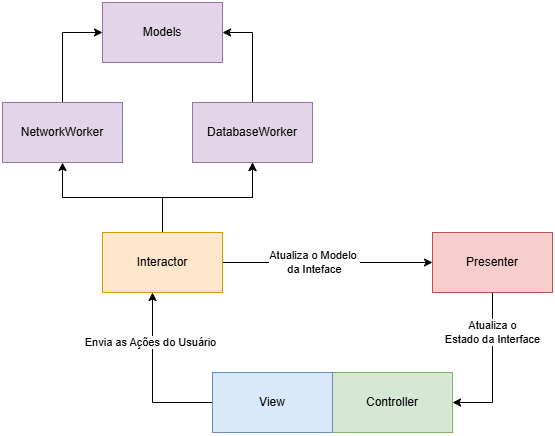

The diagram above was exported from draw.io. Its source (the exported page's mxGraphModel, read from the mxfile embedded in the PNG):
<mxGraphModel dx="1195" dy="643" grid="1" gridSize="10" guides="1" tooltips="1" connect="1" arrows="1" fold="1" page="1" pageScale="1" pageWidth="1100" pageHeight="1700" math="0" shadow="0">
  <root>
    <mxCell id="0" />
    <mxCell id="1" parent="0" />
    <mxCell id="G5xRHG0sURY6_Ep3Cwt8-1" value="" style="edgeStyle=orthogonalEdgeStyle;rounded=0;orthogonalLoop=1;jettySize=auto;html=1;" parent="1" source="G5xRHG0sURY6_Ep3Cwt8-3" target="G5xRHG0sURY6_Ep3Cwt8-6" edge="1">
      <mxGeometry relative="1" as="geometry" />
    </mxCell>
    <mxCell id="G5xRHG0sURY6_Ep3Cwt8-2" value="Atualiza o Modelo&amp;nbsp;&lt;div&gt;da Inteface&lt;/div&gt;" style="edgeLabel;html=1;align=center;verticalAlign=middle;resizable=0;points=[];" parent="G5xRHG0sURY6_Ep3Cwt8-1" vertex="1" connectable="0">
      <mxGeometry x="-0.1238" y="-3" relative="1" as="geometry">
        <mxPoint y="-3" as="offset" />
      </mxGeometry>
    </mxCell>
    <mxCell id="SK_Wr6Ivj7QXpxq3z9yZ-2" value="" style="edgeStyle=orthogonalEdgeStyle;rounded=0;orthogonalLoop=1;jettySize=auto;html=1;" edge="1" parent="1" source="G5xRHG0sURY6_Ep3Cwt8-3" target="SK_Wr6Ivj7QXpxq3z9yZ-1">
      <mxGeometry relative="1" as="geometry" />
    </mxCell>
    <mxCell id="SK_Wr6Ivj7QXpxq3z9yZ-3" value="" style="edgeStyle=orthogonalEdgeStyle;rounded=0;orthogonalLoop=1;jettySize=auto;html=1;" edge="1" parent="1" source="G5xRHG0sURY6_Ep3Cwt8-3" target="SK_Wr6Ivj7QXpxq3z9yZ-1">
      <mxGeometry relative="1" as="geometry" />
    </mxCell>
    <mxCell id="SK_Wr6Ivj7QXpxq3z9yZ-5" value="" style="edgeStyle=orthogonalEdgeStyle;rounded=0;orthogonalLoop=1;jettySize=auto;html=1;" edge="1" parent="1" source="G5xRHG0sURY6_Ep3Cwt8-3" target="SK_Wr6Ivj7QXpxq3z9yZ-4">
      <mxGeometry relative="1" as="geometry" />
    </mxCell>
    <mxCell id="G5xRHG0sURY6_Ep3Cwt8-3" value="Interactor" style="rounded=0;whiteSpace=wrap;html=1;fillColor=#ffe6cc;strokeColor=#d79b00;" parent="1" vertex="1">
      <mxGeometry x="100" y="230" width="120" height="60" as="geometry" />
    </mxCell>
    <mxCell id="G5xRHG0sURY6_Ep3Cwt8-4" value="" style="edgeStyle=orthogonalEdgeStyle;rounded=0;orthogonalLoop=1;jettySize=auto;html=1;entryX=1;entryY=0.5;entryDx=0;entryDy=0;" parent="1" source="G5xRHG0sURY6_Ep3Cwt8-6" target="G5xRHG0sURY6_Ep3Cwt8-7" edge="1">
      <mxGeometry relative="1" as="geometry" />
    </mxCell>
    <mxCell id="G5xRHG0sURY6_Ep3Cwt8-5" value="Atualiza o &lt;br&gt;Estado da Interface" style="edgeLabel;html=1;align=center;verticalAlign=middle;resizable=0;points=[];" parent="G5xRHG0sURY6_Ep3Cwt8-4" vertex="1" connectable="0">
      <mxGeometry x="-0.3733" relative="1" as="geometry">
        <mxPoint y="-7" as="offset" />
      </mxGeometry>
    </mxCell>
    <mxCell id="G5xRHG0sURY6_Ep3Cwt8-6" value="Presenter" style="whiteSpace=wrap;html=1;rounded=0;fillColor=#f8cecc;strokeColor=#b85450;" parent="1" vertex="1">
      <mxGeometry x="430" y="230" width="120" height="60" as="geometry" />
    </mxCell>
    <mxCell id="G5xRHG0sURY6_Ep3Cwt8-7" value="Controller" style="whiteSpace=wrap;html=1;rounded=0;fillColor=#d5e8d4;strokeColor=#82b366;" parent="1" vertex="1">
      <mxGeometry x="330" y="370" width="120" height="60" as="geometry" />
    </mxCell>
    <mxCell id="G5xRHG0sURY6_Ep3Cwt8-8" style="edgeStyle=orthogonalEdgeStyle;rounded=0;orthogonalLoop=1;jettySize=auto;html=1;exitX=0;exitY=0.5;exitDx=0;exitDy=0;" parent="1" source="G5xRHG0sURY6_Ep3Cwt8-10" target="G5xRHG0sURY6_Ep3Cwt8-3" edge="1">
      <mxGeometry relative="1" as="geometry">
        <mxPoint x="260" y="300" as="targetPoint" />
        <Array as="points">
          <mxPoint x="150" y="400" />
        </Array>
      </mxGeometry>
    </mxCell>
    <mxCell id="G5xRHG0sURY6_Ep3Cwt8-9" value="Envia as Ações do Usuário" style="edgeLabel;html=1;align=center;verticalAlign=middle;resizable=0;points=[];" parent="G5xRHG0sURY6_Ep3Cwt8-8" vertex="1" connectable="0">
      <mxGeometry x="0.1059" y="2" relative="1" as="geometry">
        <mxPoint y="-26" as="offset" />
      </mxGeometry>
    </mxCell>
    <mxCell id="G5xRHG0sURY6_Ep3Cwt8-10" value="View" style="whiteSpace=wrap;html=1;rounded=0;fillColor=#dae8fc;strokeColor=#6c8ebf;" parent="1" vertex="1">
      <mxGeometry x="210" y="370" width="120" height="60" as="geometry" />
    </mxCell>
    <mxCell id="SK_Wr6Ivj7QXpxq3z9yZ-7" style="edgeStyle=orthogonalEdgeStyle;rounded=0;orthogonalLoop=1;jettySize=auto;html=1;entryX=1;entryY=0.5;entryDx=0;entryDy=0;" edge="1" parent="1" source="SK_Wr6Ivj7QXpxq3z9yZ-1" target="SK_Wr6Ivj7QXpxq3z9yZ-6">
      <mxGeometry relative="1" as="geometry" />
    </mxCell>
    <mxCell id="SK_Wr6Ivj7QXpxq3z9yZ-1" value="DatabaseWorker" style="whiteSpace=wrap;html=1;rounded=0;fillColor=#e1d5e7;strokeColor=#9673a6;" vertex="1" parent="1">
      <mxGeometry x="190" y="100" width="120" height="60" as="geometry" />
    </mxCell>
    <mxCell id="SK_Wr6Ivj7QXpxq3z9yZ-8" style="edgeStyle=orthogonalEdgeStyle;rounded=0;orthogonalLoop=1;jettySize=auto;html=1;entryX=0;entryY=0.5;entryDx=0;entryDy=0;" edge="1" parent="1" source="SK_Wr6Ivj7QXpxq3z9yZ-4" target="SK_Wr6Ivj7QXpxq3z9yZ-6">
      <mxGeometry relative="1" as="geometry" />
    </mxCell>
    <mxCell id="SK_Wr6Ivj7QXpxq3z9yZ-4" value="NetworkWorker" style="whiteSpace=wrap;html=1;rounded=0;fillColor=#e1d5e7;strokeColor=#9673a6;" vertex="1" parent="1">
      <mxGeometry y="100" width="120" height="60" as="geometry" />
    </mxCell>
    <mxCell id="SK_Wr6Ivj7QXpxq3z9yZ-6" value="Models" style="whiteSpace=wrap;html=1;rounded=0;fillColor=#e1d5e7;strokeColor=#9673a6;" vertex="1" parent="1">
      <mxGeometry x="100" width="120" height="60" as="geometry" />
    </mxCell>
  </root>
</mxGraphModel>